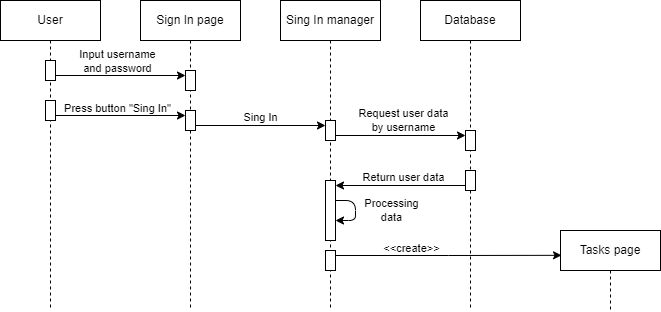

The diagram above was exported from draw.io. Its source (the exported page's mxGraphModel, read from the mxfile embedded in the PNG):
<mxGraphModel dx="780" dy="1166" grid="1" gridSize="10" guides="1" tooltips="1" connect="1" arrows="1" fold="1" page="1" pageScale="1" pageWidth="1100" pageHeight="850" background="none" math="0" shadow="0">
  <root>
    <mxCell id="0" />
    <mxCell id="1" parent="0" />
    <mxCell id="PJlCO0z5idBWGFXjukN_-1" value="User" style="shape=umlLifeline;perimeter=lifelinePerimeter;whiteSpace=wrap;html=1;container=1;dropTarget=0;collapsible=0;recursiveResize=0;outlineConnect=0;portConstraint=eastwest;newEdgeStyle={&quot;edgeStyle&quot;:&quot;elbowEdgeStyle&quot;,&quot;elbow&quot;:&quot;vertical&quot;,&quot;curved&quot;:0,&quot;rounded&quot;:0};" vertex="1" parent="1">
      <mxGeometry x="40" y="40" width="100" height="310" as="geometry" />
    </mxCell>
    <mxCell id="PJlCO0z5idBWGFXjukN_-5" value="" style="html=1;points=[[0,0,0,0,5],[0,1,0,0,-5],[1,0,0,0,5],[1,1,0,0,-5]];perimeter=orthogonalPerimeter;outlineConnect=0;targetShapes=umlLifeline;portConstraint=eastwest;newEdgeStyle={&quot;curved&quot;:0,&quot;rounded&quot;:0};" vertex="1" parent="PJlCO0z5idBWGFXjukN_-1">
      <mxGeometry x="45" y="60" width="10" height="20" as="geometry" />
    </mxCell>
    <mxCell id="PJlCO0z5idBWGFXjukN_-15" value="" style="html=1;points=[[0,0,0,0,5],[0,1,0,0,-5],[1,0,0,0,5],[1,1,0,0,-5]];perimeter=orthogonalPerimeter;outlineConnect=0;targetShapes=umlLifeline;portConstraint=eastwest;newEdgeStyle={&quot;curved&quot;:0,&quot;rounded&quot;:0};" vertex="1" parent="PJlCO0z5idBWGFXjukN_-1">
      <mxGeometry x="45" y="100" width="10" height="20" as="geometry" />
    </mxCell>
    <mxCell id="PJlCO0z5idBWGFXjukN_-2" value="Sign In page" style="shape=umlLifeline;perimeter=lifelinePerimeter;whiteSpace=wrap;html=1;container=1;dropTarget=0;collapsible=0;recursiveResize=0;outlineConnect=0;portConstraint=eastwest;newEdgeStyle={&quot;edgeStyle&quot;:&quot;elbowEdgeStyle&quot;,&quot;elbow&quot;:&quot;vertical&quot;,&quot;curved&quot;:0,&quot;rounded&quot;:0};" vertex="1" parent="1">
      <mxGeometry x="180" y="40" width="100" height="310" as="geometry" />
    </mxCell>
    <mxCell id="PJlCO0z5idBWGFXjukN_-6" value="" style="html=1;points=[[0,0,0,0,5],[0,1,0,0,-5],[1,0,0,0,5],[1,1,0,0,-5]];perimeter=orthogonalPerimeter;outlineConnect=0;targetShapes=umlLifeline;portConstraint=eastwest;newEdgeStyle={&quot;curved&quot;:0,&quot;rounded&quot;:0};" vertex="1" parent="PJlCO0z5idBWGFXjukN_-2">
      <mxGeometry x="45" y="70" width="10" height="20" as="geometry" />
    </mxCell>
    <mxCell id="PJlCO0z5idBWGFXjukN_-16" value="" style="html=1;points=[[0,0,0,0,5],[0,1,0,0,-5],[1,0,0,0,5],[1,1,0,0,-5]];perimeter=orthogonalPerimeter;outlineConnect=0;targetShapes=umlLifeline;portConstraint=eastwest;newEdgeStyle={&quot;curved&quot;:0,&quot;rounded&quot;:0};" vertex="1" parent="PJlCO0z5idBWGFXjukN_-2">
      <mxGeometry x="45" y="110" width="10" height="20" as="geometry" />
    </mxCell>
    <mxCell id="PJlCO0z5idBWGFXjukN_-3" value="Sing In manager" style="shape=umlLifeline;perimeter=lifelinePerimeter;whiteSpace=wrap;html=1;container=1;dropTarget=0;collapsible=0;recursiveResize=0;outlineConnect=0;portConstraint=eastwest;newEdgeStyle={&quot;edgeStyle&quot;:&quot;elbowEdgeStyle&quot;,&quot;elbow&quot;:&quot;vertical&quot;,&quot;curved&quot;:0,&quot;rounded&quot;:0};" vertex="1" parent="1">
      <mxGeometry x="320" y="40" width="100" height="310" as="geometry" />
    </mxCell>
    <mxCell id="PJlCO0z5idBWGFXjukN_-20" value="" style="html=1;points=[[0,0,0,0,5],[0,1,0,0,-5],[1,0,0,0,5],[1,1,0,0,-5]];perimeter=orthogonalPerimeter;outlineConnect=0;targetShapes=umlLifeline;portConstraint=eastwest;newEdgeStyle={&quot;curved&quot;:0,&quot;rounded&quot;:0};" vertex="1" parent="PJlCO0z5idBWGFXjukN_-3">
      <mxGeometry x="45" y="120" width="10" height="20" as="geometry" />
    </mxCell>
    <mxCell id="PJlCO0z5idBWGFXjukN_-29" value="" style="html=1;points=[[0,0,0,0,5],[0,1,0,0,-5],[1,0,0,0,5],[1,1,0,0,-5]];perimeter=orthogonalPerimeter;outlineConnect=0;targetShapes=umlLifeline;portConstraint=eastwest;newEdgeStyle={&quot;curved&quot;:0,&quot;rounded&quot;:0};" vertex="1" parent="PJlCO0z5idBWGFXjukN_-3">
      <mxGeometry x="45" y="180" width="10" height="60" as="geometry" />
    </mxCell>
    <mxCell id="PJlCO0z5idBWGFXjukN_-38" value="" style="endArrow=classic;html=1;rounded=1;edgeStyle=orthogonalEdgeStyle;elbow=horizontal;" edge="1" parent="PJlCO0z5idBWGFXjukN_-3" source="PJlCO0z5idBWGFXjukN_-29" target="PJlCO0z5idBWGFXjukN_-29">
      <mxGeometry width="50" height="50" relative="1" as="geometry">
        <mxPoint x="70" y="260" as="sourcePoint" />
        <mxPoint x="130" y="230" as="targetPoint" />
      </mxGeometry>
    </mxCell>
    <mxCell id="PJlCO0z5idBWGFXjukN_-39" value="Processing&lt;br&gt;data" style="edgeLabel;html=1;align=center;verticalAlign=middle;resizable=0;points=[];" vertex="1" connectable="0" parent="PJlCO0z5idBWGFXjukN_-38">
      <mxGeometry x="0.2029" y="1" relative="1" as="geometry">
        <mxPoint x="34" y="-6" as="offset" />
      </mxGeometry>
    </mxCell>
    <mxCell id="PJlCO0z5idBWGFXjukN_-41" style="edgeStyle=orthogonalEdgeStyle;rounded=0;orthogonalLoop=1;jettySize=auto;html=1;curved=0;exitX=1;exitY=0;exitDx=0;exitDy=5;exitPerimeter=0;" edge="1" parent="PJlCO0z5idBWGFXjukN_-3" source="PJlCO0z5idBWGFXjukN_-40">
      <mxGeometry relative="1" as="geometry">
        <mxPoint x="281.025641025641" y="254.82051282051282" as="targetPoint" />
      </mxGeometry>
    </mxCell>
    <mxCell id="PJlCO0z5idBWGFXjukN_-42" value="&amp;lt;&amp;lt;create&amp;gt;&amp;gt;" style="edgeLabel;html=1;align=center;verticalAlign=middle;resizable=0;points=[];" vertex="1" connectable="0" parent="PJlCO0z5idBWGFXjukN_-41">
      <mxGeometry x="-0.2931" y="1" relative="1" as="geometry">
        <mxPoint x="-5" y="-7" as="offset" />
      </mxGeometry>
    </mxCell>
    <mxCell id="PJlCO0z5idBWGFXjukN_-40" value="" style="html=1;points=[[0,0,0,0,5],[0,1,0,0,-5],[1,0,0,0,5],[1,1,0,0,-5]];perimeter=orthogonalPerimeter;outlineConnect=0;targetShapes=umlLifeline;portConstraint=eastwest;newEdgeStyle={&quot;curved&quot;:0,&quot;rounded&quot;:0};" vertex="1" parent="PJlCO0z5idBWGFXjukN_-3">
      <mxGeometry x="45" y="250" width="10" height="20" as="geometry" />
    </mxCell>
    <mxCell id="PJlCO0z5idBWGFXjukN_-7" style="edgeStyle=orthogonalEdgeStyle;rounded=0;orthogonalLoop=1;jettySize=auto;html=1;curved=0;exitX=1;exitY=1;exitDx=0;exitDy=-5;exitPerimeter=0;entryX=0;entryY=0;entryDx=0;entryDy=5;entryPerimeter=0;" edge="1" parent="1" source="PJlCO0z5idBWGFXjukN_-5" target="PJlCO0z5idBWGFXjukN_-6">
      <mxGeometry relative="1" as="geometry" />
    </mxCell>
    <mxCell id="PJlCO0z5idBWGFXjukN_-9" value="Input username&lt;br&gt;and password" style="edgeLabel;html=1;align=center;verticalAlign=middle;resizable=0;points=[];" vertex="1" connectable="0" parent="PJlCO0z5idBWGFXjukN_-7">
      <mxGeometry x="-0.1331" y="2" relative="1" as="geometry">
        <mxPoint x="6" y="-13" as="offset" />
      </mxGeometry>
    </mxCell>
    <mxCell id="PJlCO0z5idBWGFXjukN_-17" style="edgeStyle=orthogonalEdgeStyle;rounded=0;orthogonalLoop=1;jettySize=auto;html=1;curved=0;exitX=1;exitY=1;exitDx=0;exitDy=-5;exitPerimeter=0;entryX=0;entryY=0;entryDx=0;entryDy=5;entryPerimeter=0;" edge="1" parent="1" source="PJlCO0z5idBWGFXjukN_-15" target="PJlCO0z5idBWGFXjukN_-16">
      <mxGeometry relative="1" as="geometry" />
    </mxCell>
    <mxCell id="PJlCO0z5idBWGFXjukN_-18" value="Press button &quot;Sing In&quot;" style="edgeLabel;html=1;align=center;verticalAlign=middle;resizable=0;points=[];" vertex="1" connectable="0" parent="PJlCO0z5idBWGFXjukN_-17">
      <mxGeometry x="-0.1331" y="2" relative="1" as="geometry">
        <mxPoint x="6" y="-6" as="offset" />
      </mxGeometry>
    </mxCell>
    <mxCell id="PJlCO0z5idBWGFXjukN_-19" value="Database" style="shape=umlLifeline;perimeter=lifelinePerimeter;whiteSpace=wrap;html=1;container=1;dropTarget=0;collapsible=0;recursiveResize=0;outlineConnect=0;portConstraint=eastwest;newEdgeStyle={&quot;edgeStyle&quot;:&quot;elbowEdgeStyle&quot;,&quot;elbow&quot;:&quot;vertical&quot;,&quot;curved&quot;:0,&quot;rounded&quot;:0};" vertex="1" parent="1">
      <mxGeometry x="460" y="40" width="100" height="310" as="geometry" />
    </mxCell>
    <mxCell id="PJlCO0z5idBWGFXjukN_-25" value="" style="html=1;points=[[0,0,0,0,5],[0,1,0,0,-5],[1,0,0,0,5],[1,1,0,0,-5]];perimeter=orthogonalPerimeter;outlineConnect=0;targetShapes=umlLifeline;portConstraint=eastwest;newEdgeStyle={&quot;curved&quot;:0,&quot;rounded&quot;:0};" vertex="1" parent="PJlCO0z5idBWGFXjukN_-19">
      <mxGeometry x="45" y="130" width="10" height="20" as="geometry" />
    </mxCell>
    <mxCell id="PJlCO0z5idBWGFXjukN_-28" value="" style="html=1;points=[[0,0,0,0,5],[0,1,0,0,-5],[1,0,0,0,5],[1,1,0,0,-5]];perimeter=orthogonalPerimeter;outlineConnect=0;targetShapes=umlLifeline;portConstraint=eastwest;newEdgeStyle={&quot;curved&quot;:0,&quot;rounded&quot;:0};" vertex="1" parent="PJlCO0z5idBWGFXjukN_-19">
      <mxGeometry x="45" y="170" width="10" height="20" as="geometry" />
    </mxCell>
    <mxCell id="PJlCO0z5idBWGFXjukN_-22" style="edgeStyle=orthogonalEdgeStyle;rounded=0;orthogonalLoop=1;jettySize=auto;html=1;curved=0;exitX=1;exitY=1;exitDx=0;exitDy=-5;exitPerimeter=0;entryX=0;entryY=0;entryDx=0;entryDy=5;entryPerimeter=0;" edge="1" parent="1" source="PJlCO0z5idBWGFXjukN_-16" target="PJlCO0z5idBWGFXjukN_-20">
      <mxGeometry relative="1" as="geometry" />
    </mxCell>
    <mxCell id="PJlCO0z5idBWGFXjukN_-24" value="Sing In" style="edgeLabel;html=1;align=center;verticalAlign=middle;resizable=0;points=[];" vertex="1" connectable="0" parent="PJlCO0z5idBWGFXjukN_-22">
      <mxGeometry x="0.21" y="-1" relative="1" as="geometry">
        <mxPoint x="-14" y="-10" as="offset" />
      </mxGeometry>
    </mxCell>
    <mxCell id="PJlCO0z5idBWGFXjukN_-26" style="edgeStyle=orthogonalEdgeStyle;rounded=0;orthogonalLoop=1;jettySize=auto;html=1;curved=0;exitX=1;exitY=1;exitDx=0;exitDy=-5;exitPerimeter=0;entryX=0;entryY=0;entryDx=0;entryDy=5;entryPerimeter=0;" edge="1" parent="1" source="PJlCO0z5idBWGFXjukN_-20" target="PJlCO0z5idBWGFXjukN_-25">
      <mxGeometry relative="1" as="geometry" />
    </mxCell>
    <mxCell id="PJlCO0z5idBWGFXjukN_-27" value="Request user data &lt;br&gt;by username" style="edgeLabel;html=1;align=center;verticalAlign=middle;resizable=0;points=[];" vertex="1" connectable="0" parent="PJlCO0z5idBWGFXjukN_-26">
      <mxGeometry x="0.0294" y="2" relative="1" as="geometry">
        <mxPoint y="-14" as="offset" />
      </mxGeometry>
    </mxCell>
    <mxCell id="PJlCO0z5idBWGFXjukN_-30" style="edgeStyle=orthogonalEdgeStyle;rounded=0;orthogonalLoop=1;jettySize=auto;html=1;curved=0;exitX=0;exitY=1;exitDx=0;exitDy=-5;exitPerimeter=0;entryX=1;entryY=0;entryDx=0;entryDy=5;entryPerimeter=0;" edge="1" parent="1" source="PJlCO0z5idBWGFXjukN_-28" target="PJlCO0z5idBWGFXjukN_-29">
      <mxGeometry relative="1" as="geometry" />
    </mxCell>
    <mxCell id="PJlCO0z5idBWGFXjukN_-31" value="Return user data" style="edgeLabel;html=1;align=center;verticalAlign=middle;resizable=0;points=[];" vertex="1" connectable="0" parent="PJlCO0z5idBWGFXjukN_-30">
      <mxGeometry x="-0.0428" relative="1" as="geometry">
        <mxPoint y="-9" as="offset" />
      </mxGeometry>
    </mxCell>
    <mxCell id="PJlCO0z5idBWGFXjukN_-32" value="Tasks page" style="shape=umlLifeline;perimeter=lifelinePerimeter;whiteSpace=wrap;html=1;container=1;dropTarget=0;collapsible=0;recursiveResize=0;outlineConnect=0;portConstraint=eastwest;newEdgeStyle={&quot;edgeStyle&quot;:&quot;elbowEdgeStyle&quot;,&quot;elbow&quot;:&quot;vertical&quot;,&quot;curved&quot;:0,&quot;rounded&quot;:0};" vertex="1" parent="1">
      <mxGeometry x="600" y="270" width="100" height="80" as="geometry" />
    </mxCell>
  </root>
</mxGraphModel>